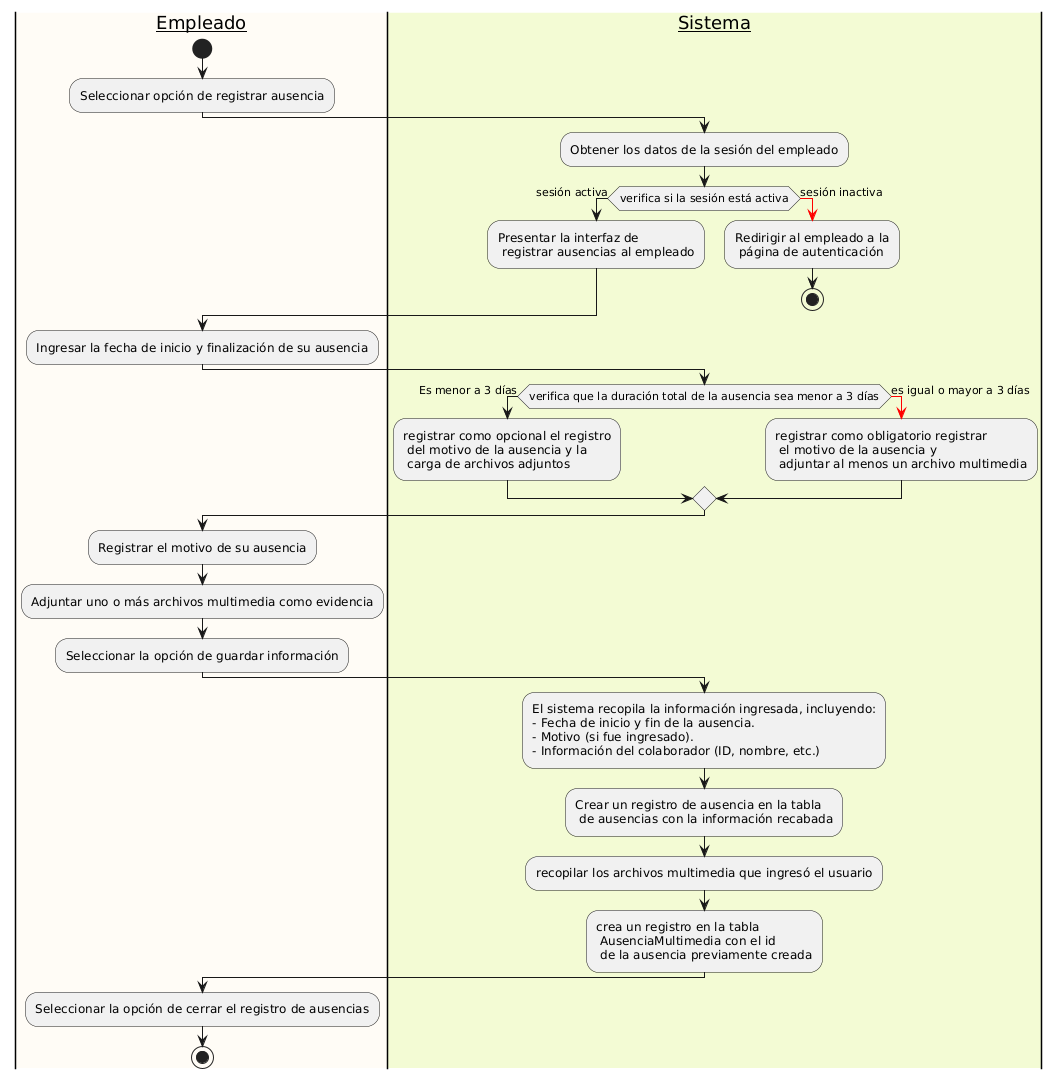

The diagram above was rendered by PlantUML. Its source (embedded in the PNG):
@startuml
|#fffcf6|__Empleado__|
start
:Seleccionar opción de registrar ausencia;

|#f3fbd4|__Sistema__|
:Obtener los datos de la sesión del empleado;

if(verifica si la sesión está activa) then (sesión activa)
    :Presentar la interfaz de\n registrar ausencias al empleado;
else (sesión inactiva)
    -[#red]->
    |#f3fbd4|__Sistema__|
    :Redirigir al empleado a la\n página de autenticación;
    stop
endif

|#fffcf6|__Empleado__|
:Ingresar la fecha de inicio y finalización de su ausencia;

|#f3fbd4|__Sistema__|
if(verifica que la duración total de la ausencia sea menor a 3 días) then (Es menor a 3 días)
    :registrar como opcional el registro\n del motivo de la ausencia y la\n carga de archivos adjuntos;
else (es igual o mayor a 3 días)
    -[#red]->
    :registrar como obligatorio registrar\n el motivo de la ausencia y\n adjuntar al menos un archivo multimedia;
endif

|#fffcf6|__Empleado__|
:Registrar el motivo de su ausencia;
:Adjuntar uno o más archivos multimedia como evidencia;
:Seleccionar la opción de guardar información;

|#f3fbd4|__Sistema__|
:El sistema recopila la información ingresada, incluyendo:\n- Fecha de inicio y fin de la ausencia.\n- Motivo (si fue ingresado).\n- Información del colaborador (ID, nombre, etc.);
:Crear un registro de ausencia en la tabla\n de ausencias con la información recabada;
:recopilar los archivos multimedia que ingresó el usuario;
:crea un registro en la tabla\n AusenciaMultimedia con el id\n de la ausencia previamente creada;

|#fffcf6|__Empleado__|
:Seleccionar la opción de cerrar el registro de ausencias;
stop
@enduml